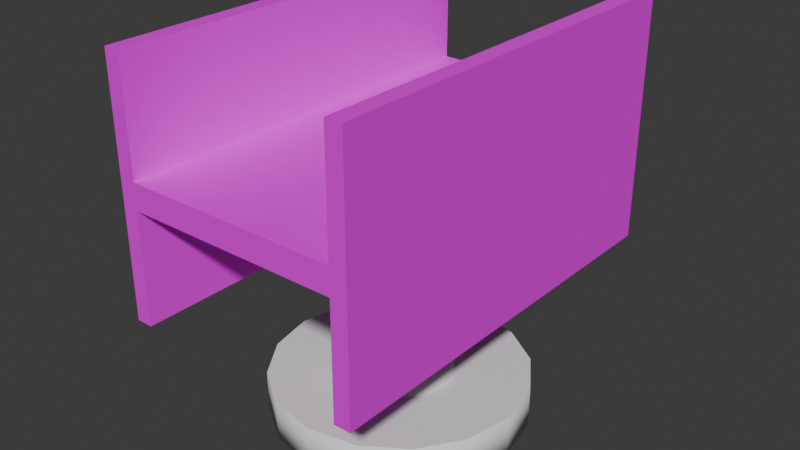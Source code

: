 # Source: Bearing.blend  (saved by Blender 4.2.66; exported with 4.5.12 LTS)
import bpy
from mathutils import Matrix  # noqa: F401  (used for matrix-valued properties, if any)

bpy.ops.wm.read_factory_settings(use_empty=True)
scene = bpy.context.scene
scene.name = 'Scene'

# ---- collections
col_collection = bpy.data.collections.new('Collection'); scene.collection.children.link(col_collection)

# ---- images (referenced by path relative to the original .blend; pixels are not part of the script)
import os
ASSET_DIR = os.environ.get("B2B_ASSET_DIR", "")  # directory of the original .blend (textures are referenced by path, not embedded)
HERE = os.path.dirname(os.path.abspath(__file__))  # packed textures are extracted next to this script under _unpacked/

def load_image(name, relpath, width, height, colorspace="sRGB"):
    """Load a texture the original file referenced (path relative to the .blend, or extracted next to this script)."""
    p = next((c for c in (os.path.join(HERE, relpath), os.path.join(ASSET_DIR, relpath)) if relpath and os.path.exists(c)), "")
    if p:
        img = bpy.data.images.load(p, check_existing=True)
        img.name = name
    else:  # same state as the original file: an image datablock whose file is absent (Cycles renders it pink)
        img = bpy.data.images.new(name, width, height)
        img.source = "FILE"
        img.filepath = "//" + (relpath or name)
    img.colorspace_settings.name = colorspace
    return img
img_i_beam = load_image('I-Beam', 'I-BeamMaterial.png', 1024, 1024, 'sRGB')

# ---- materials (node trees are filled in below, after node groups)
mat_i_beammaterial = bpy.data.materials.new('I-BeamMaterial')

# ---- material node trees
mat_i_beammaterial.use_nodes = True; mat_i_beammaterial.node_tree.nodes.clear()
_N = mat_i_beammaterial.node_tree.nodes; _L = mat_i_beammaterial.node_tree.links
n0 = _N.new('ShaderNodeBsdfPrincipled'); n0.name = 'Principled BSDF'; n0.location = (10, 300)
n0.inputs[1].default_value = 0.5
n0.inputs[2].default_value = 0.8578
n1 = _N.new('ShaderNodeOutputMaterial'); n1.name = 'Material Output'; n1.location = (300, 300)
n2 = _N.new('ShaderNodeTexImage'); n2.name = 'Image Texture'; n2.location = (-280, 275)
n2.image = img_i_beam
_L.new(n0.outputs[0], n1.inputs[0])
_L.new(n2.outputs[0], n0.inputs[0])
n1.is_active_output = True

# ---- world
world_world = bpy.data.worlds.new('World'); scene.world = world_world
world_world.use_nodes = True; world_world.node_tree.nodes.clear()
_N = world_world.node_tree.nodes; _L = world_world.node_tree.links
n0 = _N.new('ShaderNodeOutputWorld'); n0.name = 'World Output'; n0.location = (300, 300)
n1 = _N.new('ShaderNodeBackground'); n1.name = 'Background'; n1.location = (10, 300)
n1.inputs[0].default_value = (0.05088, 0.05088, 0.05088, 1.0)
_L.new(n1.outputs[0], n0.inputs[0])
n0.is_active_output = True
world_world.color = (0.05088, 0.05088, 0.05088)
world_world.sun_shadow_jitter_overblur = 0.0

# ---- meshes
me_cylinder = bpy.data.meshes.new('Cylinder')
me_cylinder.from_pydata([(0.0, 0.3125, -0.05), (0.0, 0.1284, 0.05), (0.1196, 0.2887, -0.05), (0.04915, 0.1187, 0.05), (0.221, 0.221, -0.05), (0.09082, 0.09082, 0.05), (0.2887, 0.1196, -0.05), (0.1187, 0.04915, 0.05), (0.3125, 0.0, -0.05), (0.1284, 0.0, 0.05), (0.2887, -0.1196, -0.05), (0.1187, -0.04915, 0.05), (0.221, -0.221, -0.05), (0.09082, -0.09082, 0.05), (0.1196, -0.2887, -0.05), (0.04915, -0.1187, 0.05), (0.0, -0.3125, -0.05), (0.0, -0.1284, 0.05), (-0.1196, -0.2887, -0.05), (-0.04915, -0.1187, 0.05), (-0.221, -0.221, -0.05), (-0.09082, -0.09082, 0.05), (-0.2887, -0.1196, -0.05), (-0.1187, -0.04915, 0.05), (-0.3125, 0.0, -0.05), (-0.1284, 0.0, 0.05), (-0.2887, 0.1196, -0.05), (-0.1187, 0.04915, 0.05), (-0.221, 0.221, -0.05), (-0.09082, 0.09082, 0.05), (-0.1196, 0.2887, -0.05), (-0.04915, 0.1187, 0.05), (0.1196, 0.2887, 0.05), (0.0, 0.3125, 0.05), (0.221, 0.221, 0.05), (0.2887, 0.1196, 0.05), (0.3125, 0.0, 0.05), (0.2887, -0.1196, 0.05), (0.221, -0.221, 0.05), (0.1196, -0.2887, 0.05), (0.0, -0.3125, 0.05), (-0.1196, -0.2887, 0.05), (-0.221, -0.221, 0.05), (-0.2887, -0.1196, 0.05), (-0.3125, 0.0, 0.05), (-0.2887, 0.1196, 0.05), (-0.221, 0.221, 0.05), (-0.1196, 0.2887, 0.05), (-6.246e-09, 0.1284, 0.5209), (0.1284, 0.0, 0.5209), (-6.246e-09, -0.1284, 0.5209), (-0.1187, -0.04915, 0.5209), (-0.1284, 0.0, 0.5209), (4.784e-08, 0.1166, 0.5346), (0.04464, 0.1078, 0.5346), (0.04832, 0.1166, 0.5208), (0.08248, 0.08248, 0.5346), (0.08928, 0.08928, 0.5208), (0.1078, 0.04464, 0.5346), (0.1166, 0.04832, 0.5208), (0.1166, 6.857e-08, 0.5346), (0.1078, -0.04464, 0.5346), (0.1166, -0.04832, 0.5208), (0.08248, -0.08248, 0.5346), (0.08928, -0.08928, 0.5208), (0.04464, -0.1078, 0.5346), (0.04832, -0.1166, 0.5208), (1.774e-08, -0.1166, 0.5346), (-0.04464, -0.1078, 0.5346), (-0.04832, -0.1166, 0.5208), (-0.08248, -0.08248, 0.5346), (-0.08928, -0.08928, 0.5208), (-0.1078, -0.04464, 0.5346), (-0.1166, 1.288e-07, 0.5346), (-0.1078, 0.04464, 0.5346), (-0.1166, 0.04832, 0.5208), (-0.08248, 0.08248, 0.5346), (-0.08928, 0.08928, 0.5208), (-0.04464, 0.1078, 0.5346), (-0.04832, 0.1166, 0.5208), (6.139e-08, 7.961e-08, 0.5346)], [], [(0, 33, 32, 2), (2, 32, 34, 4), (4, 34, 35, 6), (6, 35, 36, 8), (8, 36, 37, 10), (10, 37, 38, 12), (12, 38, 39, 14), (14, 39, 40, 16), (16, 40, 41, 18), (18, 41, 42, 20), (20, 42, 43, 22), (22, 43, 44, 24), (24, 44, 45, 26), (26, 45, 46, 28), (3, 1, 48, 55), (28, 46, 47, 30), (30, 47, 33, 0), (0, 2, 4, 6, 8, 10, 12, 14, 16, 18, 20, 22, 24, 26, 28, 30), (1, 3, 32, 33), (3, 5, 34, 32), (5, 7, 35, 34), (7, 9, 36, 35), (9, 11, 37, 36), (11, 13, 38, 37), (13, 15, 39, 38), (15, 17, 40, 39), (17, 19, 41, 40), (19, 21, 42, 41), (21, 23, 43, 42), (23, 25, 44, 43), (25, 27, 45, 44), (27, 29, 46, 45), (29, 31, 47, 46), (31, 1, 33, 47), (55, 48, 79, 77, 75, 52, 51, 71, 69, 50, 66, 64, 62, 49, 59, 57), (1, 31, 79, 48), (19, 17, 50, 69), (5, 3, 55, 57), (21, 19, 69, 71), (7, 5, 57, 59), (23, 21, 71, 51), (9, 7, 59, 49), (25, 23, 51, 52), (11, 9, 49, 62), (27, 25, 52, 75), (13, 11, 62, 64), (29, 27, 75, 77), (15, 13, 64, 66), (31, 29, 77, 79), (17, 15, 66, 50), (48, 53, 54, 55), (55, 54, 56, 57), (57, 56, 58, 59), (59, 58, 60, 49), (49, 60, 61, 62), (62, 61, 63, 64), (64, 63, 65, 66), (66, 65, 67, 50), (50, 67, 68, 69), (69, 68, 70, 71), (63, 61, 80), (65, 63, 80), (71, 70, 72, 51), (67, 65, 80), (68, 67, 80), (72, 70, 80), (51, 72, 73, 52), (70, 68, 80), (74, 73, 80), (58, 56, 80), (52, 73, 74, 75), (73, 72, 80), (75, 74, 76, 77), (76, 74, 80), (78, 76, 80), (60, 58, 80), (53, 78, 80), (54, 53, 80), (61, 60, 80), (77, 76, 78, 79), (56, 54, 80), (79, 78, 53, 48)])
me_cylinder.polygons.foreach_set('use_smooth', [1, 1, 1, 1, 1, 1, 1, 1, 1, 1, 1, 1, 1, 1, 1, 1, 1, 0, 0, 0, 0, 0, 0, 0, 0, 0, 0, 0, 0, 0, 0, 0, 0, 0, 1, 1, 1, 1, 1, 1, 1, 1, 1, 1, 1, 1, 1, 1, 1, 1, 1, 1, 1, 1, 1, 1, 1, 1, 1, 1, 1, 1, 1, 1, 1, 1, 1, 1, 1, 1, 1, 1, 1, 1, 1, 1, 1, 1, 1, 1, 1, 1])
_uv = me_cylinder.uv_layers.new(name='UVMap')
_uv.uv.foreach_set('vector', [1.0, 0.5, 1.0, 1.0, 0.9375, 1.0, 0.9375, 0.5, 0.9375, 0.5, 0.9375, 1.0, 0.875, 1.0, 0.875, 0.5, 0.875, 0.5, 0.875, 1.0, 0.8125, 1.0, 0.8125, 0.5, 0.8125, 0.5, 0.8125, 1.0, 0.75, 1.0, 0.75, 0.5, 0.75, 0.5, 0.75, 1.0, 0.6875, 1.0, 0.6875, 0.5, 0.6875, 0.5, 0.6875, 1.0, 0.625, 1.0, 0.625, 0.5, 0.625, 0.5, 0.625, 1.0, 0.5625, 1.0, 0.5625, 0.5, 0.5625, 0.5, 0.5625, 1.0, 0.5, 1.0, 0.5, 0.5, 0.5, 0.5, 0.5, 1.0, 0.4375, 1.0, 0.4375, 0.5, 0.4375, 0.5, 0.4375, 1.0, 0.375, 1.0, 0.375, 0.5, 0.375, 0.5, 0.375, 1.0, 0.3125, 1.0, 0.3125, 0.5, 0.3125, 0.5, 0.3125, 1.0, 0.25, 1.0, 0.25, 0.5, 0.25, 0.5, 0.25, 1.0, 0.1875, 1.0, 0.1875, 0.5, 0.1875, 0.5, 0.1875, 1.0, 0.125, 1.0, 0.125, 0.5, 0.2877, 0.3411, 0.25, 0.3486, 0.25, 0.3486, 0.2877, 0.3411, 0.125, 0.5, 0.125, 1.0, 0.0625, 1.0, 0.0625, 0.5, 0.0625, 0.5, 0.0625, 1.0, 0.0, 1.0, 0.0, 0.5, 0.75, 0.49, 0.8418, 0.4717, 0.9197, 0.4197, 0.9717, 0.3418, 0.99, 0.25, 0.9717, 0.1582, 0.9197, 0.08029, 0.8418, 0.02827, 0.75, 0.01, 0.6582, 0.02827, 0.5803, 0.08029, 0.5283, 0.1582, 0.51, 0.25, 0.5283, 0.3418, 0.5803, 0.4197, 0.6582, 0.4717, 0.25, 0.3486, 0.2877, 0.3411, 0.3418, 0.4717, 0.25, 0.49, 0.2877, 0.3411, 0.3198, 0.3198, 0.4197, 0.4197, 0.3418, 0.4717, 0.3198, 0.3198, 0.3411, 0.2877, 0.4717, 0.3418, 0.4197, 0.4197, 0.3411, 0.2877, 0.3486, 0.25, 0.49, 0.25, 0.4717, 0.3418, 0.3486, 0.25, 0.3411, 0.2123, 0.4717, 0.1582, 0.49, 0.25, 0.3411, 0.2123, 0.3198, 0.1802, 0.4197, 0.08029, 0.4717, 0.1582, 0.3198, 0.1802, 0.2877, 0.1589, 0.3418, 0.02827, 0.4197, 0.08029, 0.2877, 0.1589, 0.25, 0.1514, 0.25, 0.01, 0.3418, 0.02827, 0.25, 0.1514, 0.2123, 0.1589, 0.1582, 0.02827, 0.25, 0.01, 0.2123, 0.1589, 0.1802, 0.1802, 0.08029, 0.08029, 0.1582, 0.02827, 0.1802, 0.1802, 0.1589, 0.2123, 0.02827, 0.1582, 0.08029, 0.08029, 0.1589, 0.2123, 0.1514, 0.25, 0.01, 0.25, 0.02827, 0.1582, 0.1514, 0.25, 0.1589, 0.2877, 0.02827, 0.3418, 0.01, 0.25, 0.1589, 0.2877, 0.1802, 0.3198, 0.08029, 0.4197, 0.02827, 0.3418, 0.1802, 0.3198, 0.2123, 0.3411, 0.1582, 0.4717, 0.08029, 0.4197, 0.2123, 0.3411, 0.25, 0.3486, 0.25, 0.49, 0.1582, 0.4717, 0.2877, 0.3411, 0.25, 0.3486, 0.2123, 0.3411, 0.1802, 0.3198, 0.1589, 0.2877, 0.1514, 0.25, 0.1589, 0.2123, 0.1802, 0.1802, 0.2123, 0.1589, 0.25, 0.1514, 0.2877, 0.1589, 0.3198, 0.1802, 0.3411, 0.2123, 0.3486, 0.25, 0.3411, 0.2877, 0.3198, 0.3198, 0.25, 0.3486, 0.2123, 0.3411, 0.2123, 0.3411, 0.25, 0.3486, 0.2123, 0.1589, 0.25, 0.1514, 0.25, 0.1514, 0.2123, 0.1589, 0.3198, 0.3198, 0.2877, 0.3411, 0.2877, 0.3411, 0.3198, 0.3198, 0.1802, 0.1802, 0.2123, 0.1589, 0.2123, 0.1589, 0.1802, 0.1802, 0.3411, 0.2877, 0.3198, 0.3198, 0.3198, 0.3198, 0.3411, 0.2877, 0.1589, 0.2123, 0.1802, 0.1802, 0.1802, 0.1802, 0.1589, 0.2123, 0.3486, 0.25, 0.3411, 0.2877, 0.3411, 0.2877, 0.3486, 0.25, 0.1514, 0.25, 0.1589, 0.2123, 0.1589, 0.2123, 0.1514, 0.25, 0.3411, 0.2123, 0.3486, 0.25, 0.3486, 0.25, 0.3411, 0.2123, 0.1589, 0.2877, 0.1514, 0.25, 0.1514, 0.25, 0.1589, 0.2877, 0.3198, 0.1802, 0.3411, 0.2123, 0.3411, 0.2123, 0.3198, 0.1802, 0.1802, 0.3198, 0.1589, 0.2877, 0.1589, 0.2877, 0.1802, 0.3198, 0.2877, 0.1589, 0.3198, 0.1802, 0.3198, 0.1802, 0.2877, 0.1589, 0.2123, 0.3411, 0.1802, 0.3198, 0.1802, 0.3198, 0.2123, 0.3411, 0.25, 0.1514, 0.2877, 0.1589, 0.2877, 0.1589, 0.25, 0.1514, 0.75, 0.5, 0.75, 0.625, 0.6875, 0.625, 0.6875, 0.5, 0.6875, 0.5, 0.6875, 0.625, 0.625, 0.625, 0.625, 0.5, 0.625, 0.5, 0.625, 0.625, 0.5625, 0.625, 0.5625, 0.5, 0.5625, 0.5, 0.5625, 0.625, 0.5, 0.625, 0.5, 0.5, 0.5, 0.5, 0.5, 0.625, 0.4375, 0.625, 0.4375, 0.5, 0.4375, 0.5, 0.4375, 0.625, 0.375, 0.625, 0.375, 0.5, 0.375, 0.5, 0.375, 0.625, 0.3125, 0.625, 0.3125, 0.5, 0.3125, 0.5, 0.3125, 0.625, 0.25, 0.625, 0.25, 0.5, 0.25, 0.5, 0.25, 0.625, 0.1875, 0.625, 0.1875, 0.5, 0.1875, 0.5, 0.1875, 0.625, 0.125, 0.625, 0.125, 0.5, 0.375, 0.625, 0.4375, 0.625, 0.4687, 0.625, 0.3125, 0.625, 0.375, 0.625, 0.4687, 0.625, 0.125, 0.5, 0.125, 0.625, 0.0625, 0.625, 0.0625, 0.5, 0.25, 0.625, 0.3125, 0.625, 0.4687, 0.625, 0.1875, 0.625, 0.25, 0.625, 0.4687, 0.625, 0.0625, 0.625, 0.125, 0.625, 0.4687, 0.625, 0.0625, 0.5, 0.0625, 0.625, 0.0, 0.625, 0.0, 0.5, 0.125, 0.625, 0.1875, 0.625, 0.4687, 0.625, 0.9375, 0.625, 0.0, 0.625, 0.4687, 0.625, 0.5625, 0.625, 0.625, 0.625, 0.4687, 0.625, 1.0, 0.5, 1.0, 0.625, 0.9375, 0.625, 0.9375, 0.5, 0.0, 0.625, 0.0625, 0.625, 0.4687, 0.625, 0.9375, 0.5, 0.9375, 0.625, 0.875, 0.625, 0.875, 0.5, 0.875, 0.625, 0.9375, 0.625, 0.4687, 0.625, 0.8125, 0.625, 0.875, 0.625, 0.4687, 0.625, 0.5, 0.625, 0.5625, 0.625, 0.4687, 0.625, 0.75, 0.625, 0.8125, 0.625, 0.4687, 0.625, 0.6875, 0.625, 0.75, 0.625, 0.4687, 0.625, 0.4375, 0.625, 0.5, 0.625, 0.4687, 0.625, 0.875, 0.5, 0.875, 0.625, 0.8125, 0.625, 0.8125, 0.5, 0.625, 0.625, 0.6875, 0.625, 0.4687, 0.625, 0.8125, 0.5, 0.8125, 0.625, 0.75, 0.625, 0.75, 0.5])
me_cylinder.update()
me_cube_001 = bpy.data.meshes.new('Cube.001')
me_cube_001.from_pydata([(0.03129, -0.5, 0.3), (0.03129, 0.5, 0.3), (0.3, -0.5, 0.26), (0.3, 0.5, 0.26), (0.03129, 0.5, 0.26), (0.03129, -0.5, 0.26), (0.3, -0.5, 0.3), (0.3, 0.5, 0.3), (-0.03129, -0.5, 0.3), (-0.03129, 0.5, 0.3), (-0.3, -0.5, 0.26), (-0.3, 0.5, 0.26), (-0.03129, 0.5, 0.26), (-0.03129, -0.5, 0.26), (-0.3, -0.5, 0.3), (-0.3, 0.5, 0.3), (0.03129, -0.5, -0.3), (0.03129, 0.5, -0.3), (0.3, -0.5, -0.26), (0.3, 0.5, -0.26), (0.03129, 0.5, -0.26), (0.03129, -0.5, -0.26), (0.3, -0.5, -0.3), (0.3, 0.5, -0.3), (-0.03129, -0.5, -0.3), (-0.03129, 0.5, -0.3), (-0.3, -0.5, -0.26), (-0.3, 0.5, -0.26), (-0.03129, 0.5, -0.26), (-0.03129, -0.5, -0.26), (-0.3, -0.5, -0.3), (-0.3, 0.5, -0.3)], [], [(25, 17, 16, 24), (1, 0, 6, 7), (0, 5, 2, 6), (13, 29, 21, 5), (4, 1, 7, 3), (3, 7, 6, 2), (13, 5, 0, 8), (4, 12, 9, 1), (5, 4, 3, 2), (9, 15, 14, 8), (8, 14, 10, 13), (5, 21, 20, 4), (9, 8, 0, 1), (12, 11, 15, 9), (11, 10, 14, 15), (12, 28, 29, 13), (13, 10, 11, 12), (20, 28, 12, 4), (17, 23, 22, 16), (16, 22, 18, 21), (20, 19, 23, 17), (19, 18, 22, 23), (29, 24, 16, 21), (17, 25, 28, 20), (21, 18, 19, 20), (25, 24, 30, 31), (24, 29, 26, 30), (28, 25, 31, 27), (27, 31, 30, 26), (29, 28, 27, 26)])
_uv = me_cube_001.uv_layers.new(name='UVMap')
_uv.uv.foreach_set('vector', [0.2689, 0.6584, 0.2277, 0.6584, 0.2277, 0.0, 0.2689, 0.0, 0.2679, 0.6584, 0.2679, 0.0, 0.4448, 0.0, 0.4448, 0.6584, 0.9487, 0.2843, 0.9809, 0.2843, 0.9809, 0.5004, 0.9487, 0.5004, 0.8814, 0.00816, 0.8814, 0.9107, 0.7728, 0.9107, 0.7728, 0.00816, 0.9809, 0.2339, 0.9487, 0.2339, 0.9487, 0.01772, 0.9809, 0.01772, 0.9336, 0.919, 0.8976, 0.919, 0.8976, 0.01901, 0.9336, 0.01901, 0.9809, 0.2339, 0.9809, 0.2843, 0.9487, 0.2843, 0.9487, 0.2339, 0.9809, 0.2339, 0.9809, 0.2843, 0.9487, 0.2843, 0.9487, 0.2339, 0.7507, 0.007022, 0.7507, 0.9227, 0.5047, 0.9227, 0.5047, 0.007022, 0.2267, 0.6584, 0.04981, 0.6584, 0.04981, 0.0, 0.2267, 0.0, 0.9487, 0.2339, 0.9487, 0.01772, 0.9809, 0.01772, 0.9809, 0.2339, 0.01858, 0.9288, 0.01858, 0.6869, 0.4838, 0.6869, 0.4838, 0.9288, 0.2267, 0.6584, 0.2267, 0.0, 0.2679, 0.0, 0.2679, 0.6584, 0.9809, 0.2843, 0.9809, 0.5004, 0.9487, 0.5004, 0.9487, 0.2843, 0.9336, 0.01901, 0.9336, 0.919, 0.8976, 0.919, 0.8976, 0.01901, 0.01938, 0.9286, 0.01938, 0.6867, 0.4846, 0.6867, 0.4846, 0.9286, 0.5047, 0.007022, 0.7507, 0.007022, 0.7507, 0.9227, 0.5047, 0.9227, 0.8814, 0.9114, 0.7728, 0.9114, 0.7728, 0.008845, 0.8814, 0.008845, 0.2277, 0.6584, 0.05078, 0.6584, 0.05078, 0.0, 0.2277, 0.0, 0.9809, 0.2843, 0.9809, 0.5004, 0.9487, 0.5004, 0.9487, 0.2843, 0.9487, 0.2339, 0.9487, 0.01772, 0.9809, 0.01772, 0.9809, 0.2339, 0.8976, 0.919, 0.8976, 0.01901, 0.9336, 0.01901, 0.9336, 0.919, 0.9487, 0.2339, 0.9809, 0.2339, 0.9809, 0.2843, 0.9487, 0.2843, 0.9809, 0.2339, 0.9809, 0.2843, 0.9487, 0.2843, 0.9487, 0.2339, 0.5047, 0.007022, 0.7507, 0.007022, 0.7507, 0.9227, 0.5047, 0.9227, 0.2689, 0.6584, 0.2689, 0.0, 0.4458, 0.0, 0.4458, 0.6584, 0.9809, 0.2339, 0.9487, 0.2339, 0.9487, 0.01772, 0.9809, 0.01772, 0.9487, 0.2843, 0.9809, 0.2843, 0.9809, 0.5004, 0.9487, 0.5004, 0.8976, 0.01901, 0.9336, 0.01901, 0.9336, 0.919, 0.8976, 0.919, 0.7507, 0.007022, 0.7507, 0.9227, 0.5047, 0.9227, 0.5047, 0.007022])
me_cube_001.materials.append(mat_i_beammaterial)
me_cube_001.update()

# ---- objects
ob_cylinder = bpy.data.objects.new('Cylinder', me_cylinder)
ob_cube_001 = bpy.data.objects.new('Cube.001', me_cube_001)

# ---- transforms, parenting, visibility, modifiers, constraints
ob_cylinder.location = (0.0, 0.0, 0.0)
ob_cube_001.location = (0.0, 0.0, 0.5967)
ob_cube_001.rotation_euler = (-0.0, 1.571, 0.0)

# ---- collection membership
col_collection.objects.link(ob_cylinder)
col_collection.objects.link(ob_cube_001)

# ---- scene / render settings (as saved in the file)
scene.frame_start = 1; scene.frame_end = 250; scene.frame_set(1)
scene.render.engine = 'BLENDER_EEVEE_NEXT'
bpy.context.view_layer.update()

# ---- added for rendering (the .blend has no active camera and no usable light): camera, sun
cam_auto = bpy.data.cameras.new('AutoCamera')
cam_auto.lens = 50.0
cam_auto.sensor_width = 36.0
cam_auto.clip_end = 1000.0
ob_auto_camera = bpy.data.objects.new('AutoCamera', cam_auto)
scene.collection.objects.link(ob_auto_camera)
ob_auto_camera.location = (1.39914, -1.67897, 1.54265)
ob_auto_camera.rotation_euler = (1.09748, -7.21219e-08, 0.694738)
scene.camera = ob_auto_camera
light_auto_sun = bpy.data.lights.new('AutoSun', 'SUN')
light_auto_sun.energy = 3.0
light_auto_sun.angle = 0.0523599
ob_auto_sun = bpy.data.objects.new('AutoSun', light_auto_sun)
scene.collection.objects.link(ob_auto_sun)
ob_auto_sun.rotation_euler = (0.872665, 0.174533, 0.523599)
bpy.context.view_layer.update()
